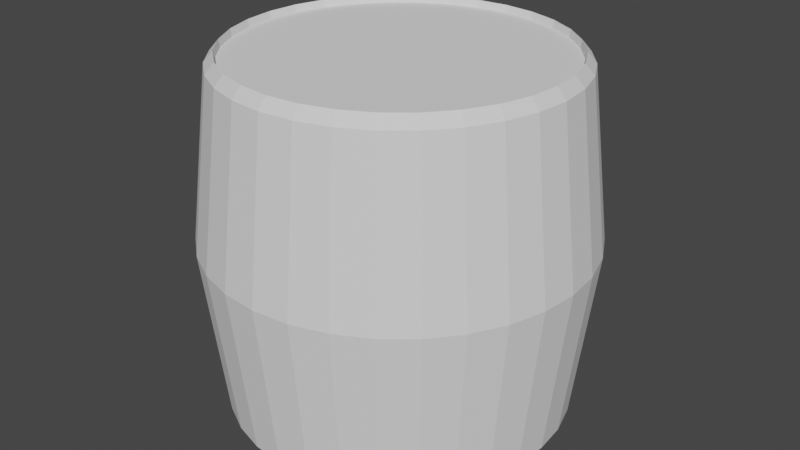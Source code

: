 # Source: bld_water.blend  (saved by Blender 3.2.14; exported with 4.5.12 LTS)
import bpy
from mathutils import Matrix  # noqa: F401  (used for matrix-valued properties, if any)

bpy.ops.wm.read_factory_settings(use_empty=True)
scene = bpy.context.scene
scene.name = 'Scene'

# ---- collections
col_collection = bpy.data.collections.new('Collection'); scene.collection.children.link(col_collection)

# ---- world
world_world = bpy.data.worlds.new('World'); scene.world = world_world
world_world.use_nodes = True; world_world.node_tree.nodes.clear()
_N = world_world.node_tree.nodes; _L = world_world.node_tree.links
n0 = _N.new('ShaderNodeOutputWorld'); n0.name = 'World Output'; n0.location = (300, 300)
n1 = _N.new('ShaderNodeBackground'); n1.name = 'Background'; n1.location = (10, 300)
n1.inputs[0].default_value = (0.05088, 0.05088, 0.05088, 1.0)
_L.new(n1.outputs[0], n0.inputs[0])
n0.is_active_output = True
world_world.color = (0.05088, 0.05088, 0.05088)
world_world.use_sun_shadow = False
world_world.sun_shadow_jitter_overblur = 0.0

# ---- meshes
me_msh_water = bpy.data.meshes.new('msh_water')
me_msh_water.from_pydata([(0.0, 0.3429, -0.3429), (0.0, 0.3429, 0.3429), (0.0669, 0.3363, -0.3429), (0.0669, 0.3363, 0.3429), (0.1312, 0.3168, -0.3429), (0.1312, 0.3168, 0.3429), (0.1905, 0.2851, -0.3429), (0.1905, 0.2851, 0.3429), (0.2425, 0.2425, -0.3429), (0.2425, 0.2425, 0.3429), (0.2851, 0.1905, -0.3429), (0.2851, 0.1905, 0.3429), (0.3168, 0.1312, -0.3429), (0.3168, 0.1312, 0.3429), (0.3363, 0.0669, -0.3429), (0.3363, 0.0669, 0.3429), (0.3429, -1.499e-08, -0.3429), (0.3429, -1.499e-08, 0.3429), (0.3363, -0.0669, -0.3429), (0.3363, -0.0669, 0.3429), (0.3168, -0.1312, -0.3429), (0.3168, -0.1312, 0.3429), (0.2851, -0.1905, -0.3429), (0.2851, -0.1905, 0.3429), (0.2425, -0.2425, -0.3429), (0.2425, -0.2425, 0.3429), (0.1905, -0.2851, -0.3429), (0.1905, -0.2851, 0.3429), (0.1312, -0.3168, -0.3429), (0.1312, -0.3168, 0.3429), (0.0669, -0.3363, -0.3429), (0.0669, -0.3363, 0.3429), (-2.998e-08, -0.3429, -0.3429), (-2.998e-08, -0.3429, 0.3429), (-0.0669, -0.3363, -0.3429), (-0.0669, -0.3363, 0.3429), (-0.1312, -0.3168, -0.3429), (-0.1312, -0.3168, 0.3429), (-0.1905, -0.2851, -0.3429), (-0.1905, -0.2851, 0.3429), (-0.2425, -0.2425, -0.3429), (-0.2425, -0.2425, 0.3429), (-0.2851, -0.1905, -0.3429), (-0.2851, -0.1905, 0.3429), (-0.3168, -0.1312, -0.3429), (-0.3168, -0.1312, 0.3429), (-0.3363, -0.0669, -0.3429), (-0.3363, -0.0669, 0.3429), (-0.3429, 4.089e-09, -0.3429), (-0.3429, 4.089e-09, 0.3429), (-0.3363, 0.0669, -0.3429), (-0.3363, 0.0669, 0.3429), (-0.3168, 0.1312, -0.3429), (-0.3168, 0.1312, 0.3429), (-0.2851, 0.1905, -0.3429), (-0.2851, 0.1905, 0.3429), (-0.2425, 0.2425, -0.3429), (-0.2425, 0.2425, 0.3429), (-0.1905, 0.2851, -0.3429), (-0.1905, 0.2851, 0.3429), (-0.1312, 0.3168, -0.3429), (-0.1312, 0.3168, 0.3429), (-0.0669, 0.3363, -0.3429), (-0.0669, 0.3363, 0.3429), (-5.693e-10, 0.3836, 0.00217), (0.07484, 0.3763, 0.00217), (0.1468, 0.3544, 0.00217), (0.2131, 0.319, 0.00217), (0.2713, 0.2713, 0.00217), (0.319, 0.2131, 0.00217), (0.3544, 0.1468, 0.00217), (0.3763, 0.07484, 0.00217), (0.3836, -1.601e-08, 0.00217), (0.3763, -0.07484, 0.00217), (0.3544, -0.1468, 0.00217), (0.319, -0.2131, 0.00217), (0.2713, -0.2713, 0.00217), (0.2131, -0.319, 0.00217), (0.1468, -0.3544, 0.00217), (0.07484, -0.3763, 0.00217), (-3.411e-08, -0.3836, 0.00217), (-0.07484, -0.3763, 0.00217), (-0.1468, -0.3544, 0.00217), (-0.2131, -0.319, 0.00217), (-0.2713, -0.2713, 0.00217), (-0.319, -0.2131, 0.00217), (-0.3544, -0.1468, 0.00217), (-0.3763, -0.07484, 0.00217), (-0.3836, 5.334e-09, 0.00217), (-0.3763, 0.07484, 0.00217), (-0.3544, 0.1468, 0.00217), (-0.319, 0.2131, 0.00217), (-0.2713, 0.2713, 0.00217), (-0.2131, 0.319, 0.00217), (-0.1468, 0.3544, 0.00217), (-0.07484, 0.3763, 0.00217), (0.06338, 0.3186, 0.3645), (1.227e-09, 0.3249, 0.3645), (0.1243, 0.3002, 0.3645), (0.1805, 0.2701, 0.3645), (0.2297, 0.2297, 0.3645), (0.2701, 0.1805, 0.3645), (0.3002, 0.1243, 0.3645), (0.3186, 0.06338, 0.3645), (0.3249, -1.454e-08, 0.3645), (0.3186, -0.06338, 0.3645), (0.3002, -0.1243, 0.3645), (0.2701, -0.1805, 0.3645), (0.2297, -0.2297, 0.3645), (0.1805, -0.2701, 0.3645), (0.1243, -0.3002, 0.3645), (0.06338, -0.3186, 0.3645), (-2.718e-08, -0.3249, 0.3645), (-0.06338, -0.3186, 0.3645), (-0.1243, -0.3002, 0.3645), (-0.1805, -0.2701, 0.3645), (-0.2297, -0.2297, 0.3645), (-0.2701, -0.1805, 0.3645), (-0.3002, -0.1243, 0.3645), (-0.3186, -0.06338, 0.3645), (-0.3249, 3.539e-09, 0.3645), (-0.3186, 0.06338, 0.3645), (-0.3002, 0.1243, 0.3645), (-0.2701, 0.1805, 0.3645), (-0.2297, 0.2297, 0.3645), (-0.1805, 0.2701, 0.3645), (-0.1243, 0.3002, 0.3645), (-0.06338, 0.3186, 0.3645), (0.0508, 0.2554, 0.01813), (1.81e-08, 0.2604, 0.01813), (0.09965, 0.2406, 0.01813), (0.1447, 0.2165, 0.01813), (0.1841, 0.1841, 0.01813), (0.2165, 0.1447, 0.01813), (0.2406, 0.09965, 0.01813), (0.2554, 0.0508, 0.01813), (0.2604, -1.102e-08, 0.01813), (0.2554, -0.0508, 0.01813), (0.2406, -0.09965, 0.01813), (0.2165, -0.1447, 0.01813), (0.1841, -0.1841, 0.01813), (0.1447, -0.2165, 0.01813), (0.09965, -0.2406, 0.01813), (0.0508, -0.2554, 0.01813), (-4.663e-09, -0.2604, 0.01813), (-0.0508, -0.2554, 0.01813), (-0.09965, -0.2406, 0.01813), (-0.1447, -0.2165, 0.01813), (-0.1841, -0.1841, 0.01813), (-0.2165, -0.1447, 0.01813), (-0.2406, -0.09965, 0.01813), (-0.2554, -0.0508, 0.01813), (-0.2604, 3.47e-09, 0.01813), (-0.2554, 0.0508, 0.01813), (-0.2406, 0.09965, 0.01813), (-0.2165, 0.1447, 0.01813), (-0.1841, 0.1841, 0.01813), (-0.1447, 0.2165, 0.01813), (-0.09965, 0.2406, 0.01813), (-0.0508, 0.2554, 0.01813), (0.06494, 0.3265, 0.3497), (1.512e-08, 0.3329, 0.3497), (0.1274, 0.3075, 0.3497), (0.1849, 0.2768, 0.3497), (0.2354, 0.2354, 0.3497), (0.2768, 0.1849, 0.3497), (0.3075, 0.1274, 0.3497), (0.3265, 0.06494, 0.3497), (0.3329, -1.313e-08, 0.3497), (0.3265, -0.06494, 0.3497), (0.3075, -0.1274, 0.3497), (0.2768, -0.1849, 0.3497), (0.2354, -0.2354, 0.3497), (0.1849, -0.2768, 0.3497), (0.1274, -0.3075, 0.3497), (0.06494, -0.3265, 0.3497), (-1.398e-08, -0.3329, 0.3497), (-0.06494, -0.3265, 0.3497), (-0.1274, -0.3075, 0.3497), (-0.1849, -0.2768, 0.3497), (-0.2354, -0.2354, 0.3497), (-0.2768, -0.1849, 0.3497), (-0.3075, -0.1274, 0.3497), (-0.3265, -0.06494, 0.3497), (-0.3329, 5.387e-09, 0.3497), (-0.3265, 0.06494, 0.3497), (-0.3075, 0.1274, 0.3497), (-0.2768, 0.1849, 0.3497), (-0.2354, 0.2354, 0.3497), (-0.1849, 0.2768, 0.3497), (-0.1274, 0.3075, 0.3497), (-0.06494, 0.3265, 0.3497)], [], [(64, 1, 3, 65), (65, 3, 5, 66), (66, 5, 7, 67), (67, 7, 9, 68), (68, 9, 11, 69), (69, 11, 13, 70), (70, 13, 15, 71), (71, 15, 17, 72), (72, 17, 19, 73), (73, 19, 21, 74), (74, 21, 23, 75), (75, 23, 25, 76), (76, 25, 27, 77), (77, 27, 29, 78), (78, 29, 31, 79), (79, 31, 33, 80), (80, 33, 35, 81), (81, 35, 37, 82), (82, 37, 39, 83), (83, 39, 41, 84), (84, 41, 43, 85), (85, 43, 45, 86), (86, 45, 47, 87), (87, 47, 49, 88), (88, 49, 51, 89), (89, 51, 53, 90), (90, 53, 55, 91), (91, 55, 57, 92), (92, 57, 59, 93), (93, 59, 61, 94), (9, 7, 99, 100), (94, 61, 63, 95), (95, 63, 1, 64), (0, 2, 4, 6, 8, 10, 12, 14, 16, 18, 20, 22, 24, 26, 28, 30, 32, 34, 36, 38, 40, 42, 44, 46, 48, 50, 52, 54, 56, 58, 60, 62), (62, 95, 64, 0), (60, 94, 95, 62), (58, 93, 94, 60), (56, 92, 93, 58), (54, 91, 92, 56), (52, 90, 91, 54), (50, 89, 90, 52), (48, 88, 89, 50), (46, 87, 88, 48), (44, 86, 87, 46), (42, 85, 86, 44), (40, 84, 85, 42), (38, 83, 84, 40), (36, 82, 83, 38), (34, 81, 82, 36), (32, 80, 81, 34), (30, 79, 80, 32), (28, 78, 79, 30), (26, 77, 78, 28), (24, 76, 77, 26), (22, 75, 76, 24), (20, 74, 75, 22), (18, 73, 74, 20), (16, 72, 73, 18), (14, 71, 72, 16), (12, 70, 71, 14), (10, 69, 70, 12), (8, 68, 69, 10), (6, 67, 68, 8), (4, 66, 67, 6), (2, 65, 66, 4), (0, 64, 65, 2), (122, 121, 153, 154), (27, 25, 108, 109), (45, 43, 117, 118), (63, 61, 126, 127), (19, 17, 104, 105), (37, 35, 113, 114), (55, 53, 122, 123), (11, 9, 100, 101), (29, 27, 109, 110), (47, 45, 118, 119), (3, 1, 97, 96), (1, 63, 127, 97), (21, 19, 105, 106), (39, 37, 114, 115), (57, 55, 123, 124), (13, 11, 101, 102), (31, 29, 110, 111), (49, 47, 119, 120), (5, 3, 96, 98), (23, 21, 106, 107), (41, 39, 115, 116), (59, 57, 124, 125), (15, 13, 102, 103), (33, 31, 111, 112), (51, 49, 120, 121), (7, 5, 98, 99), (25, 23, 107, 108), (43, 41, 116, 117), (61, 59, 125, 126), (17, 15, 103, 104), (35, 33, 112, 113), (53, 51, 121, 122), (159, 158, 190, 191), (109, 108, 140, 141), (123, 122, 154, 155), (110, 109, 141, 142), (96, 97, 129, 128), (124, 123, 155, 156), (111, 110, 142, 143), (98, 96, 128, 130), (125, 124, 156, 157), (112, 111, 143, 144), (99, 98, 130, 131), (126, 125, 157, 158), (113, 112, 144, 145), (100, 99, 131, 132), (127, 126, 158, 159), (114, 113, 145, 146), (101, 100, 132, 133), (97, 127, 159, 129), (115, 114, 146, 147), (102, 101, 133, 134), (116, 115, 147, 148), (103, 102, 134, 135), (117, 116, 148, 149), (104, 103, 135, 136), (118, 117, 149, 150), (105, 104, 136, 137), (119, 118, 150, 151), (106, 105, 137, 138), (120, 119, 151, 152), (107, 106, 138, 139), (121, 120, 152, 153), (108, 107, 139, 140), (160, 161, 191, 190, 189, 188, 187, 186, 185, 184, 183, 182, 181, 180, 179, 178, 177, 176, 175, 174, 173, 172, 171, 170, 169, 168, 167, 166, 165, 164, 163, 162), (146, 145, 177, 178), (133, 132, 164, 165), (129, 159, 191, 161), (147, 146, 178, 179), (134, 133, 165, 166), (148, 147, 179, 180), (135, 134, 166, 167), (149, 148, 180, 181), (136, 135, 167, 168), (150, 149, 181, 182), (137, 136, 168, 169), (151, 150, 182, 183), (138, 137, 169, 170), (152, 151, 183, 184), (139, 138, 170, 171), (153, 152, 184, 185), (140, 139, 171, 172), (154, 153, 185, 186), (141, 140, 172, 173), (155, 154, 186, 187), (142, 141, 173, 174), (128, 129, 161, 160), (156, 155, 187, 188), (143, 142, 174, 175), (130, 128, 160, 162), (157, 156, 188, 189), (144, 143, 175, 176), (131, 130, 162, 163), (158, 157, 189, 190), (145, 144, 176, 177), (132, 131, 163, 164)])
_uv = me_msh_water.uv_layers.new(name='UVMap')
_uv.uv.foreach_set('vector', [1.0, 0.7516, 1.0, 1.0, 0.9688, 1.0, 0.9688, 0.7516, 0.9688, 0.7516, 0.9688, 1.0, 0.9375, 1.0, 0.9375, 0.7516, 0.9375, 0.7516, 0.9375, 1.0, 0.9062, 1.0, 0.9062, 0.7516, 0.9062, 0.7516, 0.9062, 1.0, 0.875, 1.0, 0.875, 0.7516, 0.875, 0.7516, 0.875, 1.0, 0.8438, 1.0, 0.8438, 0.7516, 0.8438, 0.7516, 0.8438, 1.0, 0.8125, 1.0, 0.8125, 0.7516, 0.8125, 0.7516, 0.8125, 1.0, 0.7812, 1.0, 0.7812, 0.7516, 0.7812, 0.7516, 0.7812, 1.0, 0.75, 1.0, 0.75, 0.7516, 0.75, 0.7516, 0.75, 1.0, 0.7188, 1.0, 0.7188, 0.7516, 0.7188, 0.7516, 0.7188, 1.0, 0.6875, 1.0, 0.6875, 0.7516, 0.6875, 0.7516, 0.6875, 1.0, 0.6562, 1.0, 0.6562, 0.7516, 0.6562, 0.7516, 0.6562, 1.0, 0.625, 1.0, 0.625, 0.7516, 0.625, 0.7516, 0.625, 1.0, 0.5938, 1.0, 0.5938, 0.7516, 0.5938, 0.7516, 0.5938, 1.0, 0.5625, 1.0, 0.5625, 0.7516, 0.5625, 0.7516, 0.5625, 1.0, 0.5312, 1.0, 0.5312, 0.7516, 0.5312, 0.7516, 0.5312, 1.0, 0.5, 1.0, 0.5, 0.7516, 0.5, 0.7516, 0.5, 1.0, 0.4688, 1.0, 0.4688, 0.7516, 0.4688, 0.7516, 0.4688, 1.0, 0.4375, 1.0, 0.4375, 0.7516, 0.4375, 0.7516, 0.4375, 1.0, 0.4062, 1.0, 0.4062, 0.7516, 0.4062, 0.7516, 0.4062, 1.0, 0.375, 1.0, 0.375, 0.7516, 0.375, 0.7516, 0.375, 1.0, 0.3438, 1.0, 0.3438, 0.7516, 0.3438, 0.7516, 0.3438, 1.0, 0.3125, 1.0, 0.3125, 0.7516, 0.3125, 0.7516, 0.3125, 1.0, 0.2812, 1.0, 0.2812, 0.7516, 0.2812, 0.7516, 0.2812, 1.0, 0.25, 1.0, 0.25, 0.7516, 0.25, 0.7516, 0.25, 1.0, 0.2188, 1.0, 0.2188, 0.7516, 0.2188, 0.7516, 0.2188, 1.0, 0.1875, 1.0, 0.1875, 0.7516, 0.1875, 0.7516, 0.1875, 1.0, 0.1562, 1.0, 0.1562, 0.7516, 0.1562, 0.7516, 0.1562, 1.0, 0.125, 1.0, 0.125, 0.7516, 0.125, 0.7516, 0.125, 1.0, 0.09375, 1.0, 0.09375, 0.7516, 0.09375, 0.7516, 0.09375, 1.0, 0.0625, 1.0, 0.0625, 0.7516, 0.875, 1.0, 0.9062, 1.0, 0.9062, 1.0, 0.875, 1.0, 0.0625, 0.7516, 0.0625, 1.0, 0.03125, 1.0, 0.03125, 0.7516, 0.03125, 0.7516, 0.03125, 1.0, 0.0, 1.0, 0.0, 0.7516, 0.75, 0.49, 0.7968, 0.4854, 0.8418, 0.4717, 0.8833, 0.4496, 0.9197, 0.4197, 0.9496, 0.3833, 0.9717, 0.3418, 0.9854, 0.2968, 0.99, 0.25, 0.9854, 0.2032, 0.9717, 0.1582, 0.9496, 0.1167, 0.9197, 0.08029, 0.8833, 0.05045, 0.8418, 0.02827, 0.7968, 0.01461, 0.75, 0.01, 0.7032, 0.01461, 0.6582, 0.02827, 0.6167, 0.05045, 0.5803, 0.08029, 0.5504, 0.1167, 0.5283, 0.1582, 0.5146, 0.2032, 0.51, 0.25, 0.5146, 0.2968, 0.5283, 0.3418, 0.5504, 0.3833, 0.5803, 0.4197, 0.6167, 0.4496, 0.6582, 0.4717, 0.7032, 0.4854, 0.03125, 0.5, 0.03125, 0.7516, 0.0, 0.7516, 0.0, 0.5, 0.0625, 0.5, 0.0625, 0.7516, 0.03125, 0.7516, 0.03125, 0.5, 0.09375, 0.5, 0.09375, 0.7516, 0.0625, 0.7516, 0.0625, 0.5, 0.125, 0.5, 0.125, 0.7516, 0.09375, 0.7516, 0.09375, 0.5, 0.1562, 0.5, 0.1562, 0.7516, 0.125, 0.7516, 0.125, 0.5, 0.1875, 0.5, 0.1875, 0.7516, 0.1562, 0.7516, 0.1562, 0.5, 0.2188, 0.5, 0.2188, 0.7516, 0.1875, 0.7516, 0.1875, 0.5, 0.25, 0.5, 0.25, 0.7516, 0.2188, 0.7516, 0.2188, 0.5, 0.2812, 0.5, 0.2812, 0.7516, 0.25, 0.7516, 0.25, 0.5, 0.3125, 0.5, 0.3125, 0.7516, 0.2812, 0.7516, 0.2812, 0.5, 0.3438, 0.5, 0.3438, 0.7516, 0.3125, 0.7516, 0.3125, 0.5, 0.375, 0.5, 0.375, 0.7516, 0.3438, 0.7516, 0.3438, 0.5, 0.4062, 0.5, 0.4062, 0.7516, 0.375, 0.7516, 0.375, 0.5, 0.4375, 0.5, 0.4375, 0.7516, 0.4062, 0.7516, 0.4062, 0.5, 0.4688, 0.5, 0.4688, 0.7516, 0.4375, 0.7516, 0.4375, 0.5, 0.5, 0.5, 0.5, 0.7516, 0.4688, 0.7516, 0.4688, 0.5, 0.5312, 0.5, 0.5312, 0.7516, 0.5, 0.7516, 0.5, 0.5, 0.5625, 0.5, 0.5625, 0.7516, 0.5312, 0.7516, 0.5312, 0.5, 0.5938, 0.5, 0.5938, 0.7516, 0.5625, 0.7516, 0.5625, 0.5, 0.625, 0.5, 0.625, 0.7516, 0.5938, 0.7516, 0.5938, 0.5, 0.6562, 0.5, 0.6562, 0.7516, 0.625, 0.7516, 0.625, 0.5, 0.6875, 0.5, 0.6875, 0.7516, 0.6562, 0.7516, 0.6562, 0.5, 0.7188, 0.5, 0.7188, 0.7516, 0.6875, 0.7516, 0.6875, 0.5, 0.75, 0.5, 0.75, 0.7516, 0.7188, 0.7516, 0.7188, 0.5, 0.7812, 0.5, 0.7812, 0.7516, 0.75, 0.7516, 0.75, 0.5, 0.8125, 0.5, 0.8125, 0.7516, 0.7812, 0.7516, 0.7812, 0.5, 0.8438, 0.5, 0.8438, 0.7516, 0.8125, 0.7516, 0.8125, 0.5, 0.875, 0.5, 0.875, 0.7516, 0.8438, 0.7516, 0.8438, 0.5, 0.9062, 0.5, 0.9062, 0.7516, 0.875, 0.7516, 0.875, 0.5, 0.9375, 0.5, 0.9375, 0.7516, 0.9062, 0.7516, 0.9062, 0.5, 0.9688, 0.5, 0.9688, 0.7516, 0.9375, 0.7516, 0.9375, 0.5, 1.0, 0.5, 1.0, 0.7516, 0.9688, 0.7516, 0.9688, 0.5, 0.1875, 1.0, 0.2188, 1.0, 0.2188, 1.0, 0.1875, 1.0, 0.5938, 1.0, 0.625, 1.0, 0.625, 1.0, 0.5938, 1.0, 0.3125, 1.0, 0.3438, 1.0, 0.3438, 1.0, 0.3125, 1.0, 0.03125, 1.0, 0.0625, 1.0, 0.0625, 1.0, 0.03125, 1.0, 0.7188, 1.0, 0.75, 1.0, 0.75, 1.0, 0.7188, 1.0, 0.4375, 1.0, 0.4688, 1.0, 0.4688, 1.0, 0.4375, 1.0, 0.1562, 1.0, 0.1875, 1.0, 0.1875, 1.0, 0.1562, 1.0, 0.8438, 1.0, 0.875, 1.0, 0.875, 1.0, 0.8438, 1.0, 0.5625, 1.0, 0.5938, 1.0, 0.5938, 1.0, 0.5625, 1.0, 0.2812, 1.0, 0.3125, 1.0, 0.3125, 1.0, 0.2812, 1.0, 0.9688, 1.0, 1.0, 1.0, 1.0, 1.0, 0.9688, 1.0, 0.0, 1.0, 0.03125, 1.0, 0.03125, 1.0, 0.0, 1.0, 0.6875, 1.0, 0.7188, 1.0, 0.7188, 1.0, 0.6875, 1.0, 0.4062, 1.0, 0.4375, 1.0, 0.4375, 1.0, 0.4062, 1.0, 0.125, 1.0, 0.1562, 1.0, 0.1562, 1.0, 0.125, 1.0, 0.8125, 1.0, 0.8438, 1.0, 0.8438, 1.0, 0.8125, 1.0, 0.5312, 1.0, 0.5625, 1.0, 0.5625, 1.0, 0.5312, 1.0, 0.25, 1.0, 0.2812, 1.0, 0.2812, 1.0, 0.25, 1.0, 0.9375, 1.0, 0.9688, 1.0, 0.9688, 1.0, 0.9375, 1.0, 0.6562, 1.0, 0.6875, 1.0, 0.6875, 1.0, 0.6562, 1.0, 0.375, 1.0, 0.4062, 1.0, 0.4062, 1.0, 0.375, 1.0, 0.09375, 1.0, 0.125, 1.0, 0.125, 1.0, 0.09375, 1.0, 0.7812, 1.0, 0.8125, 1.0, 0.8125, 1.0, 0.7812, 1.0, 0.5, 1.0, 0.5312, 1.0, 0.5312, 1.0, 0.5, 1.0, 0.2188, 1.0, 0.25, 1.0, 0.25, 1.0, 0.2188, 1.0, 0.9062, 1.0, 0.9375, 1.0, 0.9375, 1.0, 0.9062, 1.0, 0.625, 1.0, 0.6562, 1.0, 0.6562, 1.0, 0.625, 1.0, 0.3438, 1.0, 0.375, 1.0, 0.375, 1.0, 0.3438, 1.0, 0.0625, 1.0, 0.09375, 1.0, 0.09375, 1.0, 0.0625, 1.0, 0.75, 1.0, 0.7812, 1.0, 0.7812, 1.0, 0.75, 1.0, 0.4688, 1.0, 0.5, 1.0, 0.5, 1.0, 0.4688, 1.0, 0.1875, 1.0, 0.2188, 1.0, 0.2188, 1.0, 0.1875, 1.0, 0.03125, 1.0, 0.0625, 1.0, 0.0625, 1.0, 0.03125, 1.0, 0.5938, 1.0, 0.625, 1.0, 0.625, 1.0, 0.5938, 1.0, 0.1562, 1.0, 0.1875, 1.0, 0.1875, 1.0, 0.1562, 1.0, 0.5625, 1.0, 0.5938, 1.0, 0.5938, 1.0, 0.5625, 1.0, 0.9688, 1.0, 1.0, 1.0, 1.0, 1.0, 0.9688, 1.0, 0.125, 1.0, 0.1562, 1.0, 0.1562, 1.0, 0.125, 1.0, 0.5312, 1.0, 0.5625, 1.0, 0.5625, 1.0, 0.5312, 1.0, 0.9375, 1.0, 0.9688, 1.0, 0.9688, 1.0, 0.9375, 1.0, 0.09375, 1.0, 0.125, 1.0, 0.125, 1.0, 0.09375, 1.0, 0.5, 1.0, 0.5312, 1.0, 0.5312, 1.0, 0.5, 1.0, 0.9062, 1.0, 0.9375, 1.0, 0.9375, 1.0, 0.9062, 1.0, 0.0625, 1.0, 0.09375, 1.0, 0.09375, 1.0, 0.0625, 1.0, 0.4688, 1.0, 0.5, 1.0, 0.5, 1.0, 0.4688, 1.0, 0.875, 1.0, 0.9062, 1.0, 0.9062, 1.0, 0.875, 1.0, 0.03125, 1.0, 0.0625, 1.0, 0.0625, 1.0, 0.03125, 1.0, 0.4375, 1.0, 0.4688, 1.0, 0.4688, 1.0, 0.4375, 1.0, 0.8438, 1.0, 0.875, 1.0, 0.875, 1.0, 0.8438, 1.0, 0.0, 1.0, 0.03125, 1.0, 0.03125, 1.0, 0.0, 1.0, 0.4062, 1.0, 0.4375, 1.0, 0.4375, 1.0, 0.4062, 1.0, 0.8125, 1.0, 0.8438, 1.0, 0.8438, 1.0, 0.8125, 1.0, 0.375, 1.0, 0.4062, 1.0, 0.4062, 1.0, 0.375, 1.0, 0.7812, 1.0, 0.8125, 1.0, 0.8125, 1.0, 0.7812, 1.0, 0.3438, 1.0, 0.375, 1.0, 0.375, 1.0, 0.3438, 1.0, 0.75, 1.0, 0.7812, 1.0, 0.7812, 1.0, 0.75, 1.0, 0.3125, 1.0, 0.3438, 1.0, 0.3438, 1.0, 0.3125, 1.0, 0.7188, 1.0, 0.75, 1.0, 0.75, 1.0, 0.7188, 1.0, 0.2812, 1.0, 0.3125, 1.0, 0.3125, 1.0, 0.2812, 1.0, 0.6875, 1.0, 0.7188, 1.0, 0.7188, 1.0, 0.6875, 1.0, 0.25, 1.0, 0.2812, 1.0, 0.2812, 1.0, 0.25, 1.0, 0.6562, 1.0, 0.6875, 1.0, 0.6875, 1.0, 0.6562, 1.0, 0.2188, 1.0, 0.25, 1.0, 0.25, 1.0, 0.2188, 1.0, 0.625, 1.0, 0.6562, 1.0, 0.6562, 1.0, 0.625, 1.0, 0.2968, 0.4854, 0.25, 0.49, 0.2032, 0.4854, 0.1582, 0.4717, 0.1167, 0.4496, 0.08029, 0.4197, 0.05045, 0.3833, 0.02827, 0.3418, 0.01461, 0.2968, 0.01, 0.25, 0.01461, 0.2032, 0.02827, 0.1582, 0.05045, 0.1167, 0.08029, 0.08029, 0.1167, 0.05045, 0.1582, 0.02827, 0.2032, 0.01461, 0.25, 0.01, 0.2968, 0.01461, 0.3418, 0.02827, 0.3833, 0.05045, 0.4197, 0.08029, 0.4496, 0.1167, 0.4717, 0.1582, 0.4854, 0.2032, 0.49, 0.25, 0.4854, 0.2968, 0.4717, 0.3418, 0.4496, 0.3833, 0.4197, 0.4197, 0.3833, 0.4496, 0.3418, 0.4717, 0.4375, 1.0, 0.4688, 1.0, 0.4688, 1.0, 0.4375, 1.0, 0.8438, 1.0, 0.875, 1.0, 0.875, 1.0, 0.8438, 1.0, 0.0, 1.0, 0.03125, 1.0, 0.03125, 1.0, 0.0, 1.0, 0.4062, 1.0, 0.4375, 1.0, 0.4375, 1.0, 0.4062, 1.0, 0.8125, 1.0, 0.8438, 1.0, 0.8438, 1.0, 0.8125, 1.0, 0.375, 1.0, 0.4062, 1.0, 0.4062, 1.0, 0.375, 1.0, 0.7812, 1.0, 0.8125, 1.0, 0.8125, 1.0, 0.7812, 1.0, 0.3438, 1.0, 0.375, 1.0, 0.375, 1.0, 0.3438, 1.0, 0.75, 1.0, 0.7812, 1.0, 0.7812, 1.0, 0.75, 1.0, 0.3125, 1.0, 0.3438, 1.0, 0.3438, 1.0, 0.3125, 1.0, 0.7188, 1.0, 0.75, 1.0, 0.75, 1.0, 0.7188, 1.0, 0.2812, 1.0, 0.3125, 1.0, 0.3125, 1.0, 0.2812, 1.0, 0.6875, 1.0, 0.7188, 1.0, 0.7188, 1.0, 0.6875, 1.0, 0.25, 1.0, 0.2812, 1.0, 0.2812, 1.0, 0.25, 1.0, 0.6562, 1.0, 0.6875, 1.0, 0.6875, 1.0, 0.6562, 1.0, 0.2188, 1.0, 0.25, 1.0, 0.25, 1.0, 0.2188, 1.0, 0.625, 1.0, 0.6562, 1.0, 0.6562, 1.0, 0.625, 1.0, 0.1875, 1.0, 0.2188, 1.0, 0.2188, 1.0, 0.1875, 1.0, 0.5938, 1.0, 0.625, 1.0, 0.625, 1.0, 0.5938, 1.0, 0.1562, 1.0, 0.1875, 1.0, 0.1875, 1.0, 0.1562, 1.0, 0.5625, 1.0, 0.5938, 1.0, 0.5938, 1.0, 0.5625, 1.0, 0.9688, 1.0, 1.0, 1.0, 1.0, 1.0, 0.9688, 1.0, 0.125, 1.0, 0.1562, 1.0, 0.1562, 1.0, 0.125, 1.0, 0.5312, 1.0, 0.5625, 1.0, 0.5625, 1.0, 0.5312, 1.0, 0.9375, 1.0, 0.9688, 1.0, 0.9688, 1.0, 0.9375, 1.0, 0.09375, 1.0, 0.125, 1.0, 0.125, 1.0, 0.09375, 1.0, 0.5, 1.0, 0.5312, 1.0, 0.5312, 1.0, 0.5, 1.0, 0.9062, 1.0, 0.9375, 1.0, 0.9375, 1.0, 0.9062, 1.0, 0.0625, 1.0, 0.09375, 1.0, 0.09375, 1.0, 0.0625, 1.0, 0.4688, 1.0, 0.5, 1.0, 0.5, 1.0, 0.4688, 1.0, 0.875, 1.0, 0.9062, 1.0, 0.9062, 1.0, 0.875, 1.0])
me_msh_water.update()

# ---- objects
ob_bld_water = bpy.data.objects.new('bld_water', me_msh_water)

# ---- transforms, parenting, visibility, modifiers, constraints
ob_bld_water.location = (0.0, 0.0, 0.0)

# ---- collection membership
col_collection.objects.link(ob_bld_water)

# ---- scene / render settings (as saved in the file)
scene.frame_start = 1; scene.frame_end = 250; scene.frame_set(1)
scene.render.engine = 'BLENDER_EEVEE_NEXT'
scene.cycles.sampling_pattern = 'TABULATED_SOBOL'
scene.cycles.use_light_tree = False
scene.eevee.taa_samples = 2
scene.eevee.taa_render_samples = 32
scene.view_settings.view_transform = 'Filmic'
bpy.context.view_layer.update()

# ---- added for rendering (the .blend has no active camera and no usable light): camera, sun
cam_auto = bpy.data.cameras.new('AutoCamera')
cam_auto.lens = 50.0
cam_auto.sensor_width = 36.0
cam_auto.clip_end = 1000.0
ob_auto_camera = bpy.data.objects.new('AutoCamera', cam_auto)
scene.collection.objects.link(ob_auto_camera)
ob_auto_camera.location = (1.19844, -1.43813, 0.969532)
ob_auto_camera.rotation_euler = (1.09748, -7.21219e-08, 0.694738)
scene.camera = ob_auto_camera
light_auto_sun = bpy.data.lights.new('AutoSun', 'SUN')
light_auto_sun.energy = 3.0
light_auto_sun.angle = 0.0523599
ob_auto_sun = bpy.data.objects.new('AutoSun', light_auto_sun)
scene.collection.objects.link(ob_auto_sun)
ob_auto_sun.rotation_euler = (0.872665, 0.174533, 0.523599)
bpy.context.view_layer.update()
